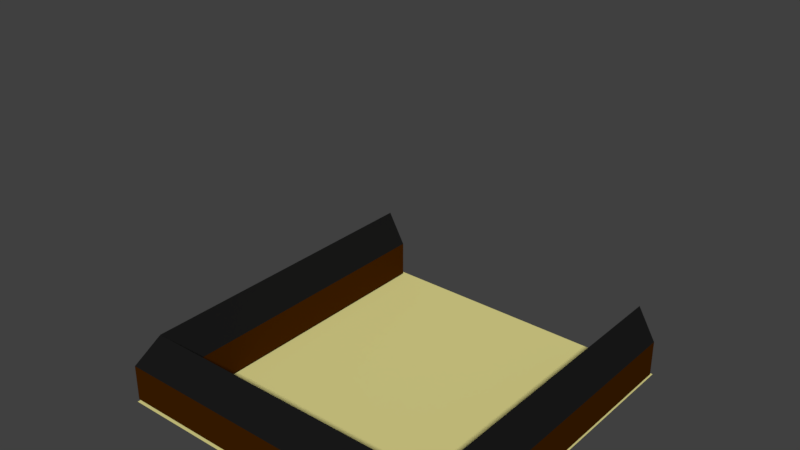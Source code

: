 # Source: barracks.blend  (saved by Blender 2.79.0; exported with 4.5.12 LTS)
import bpy
from mathutils import Matrix  # noqa: F401  (used for matrix-valued properties, if any)

bpy.ops.wm.read_factory_settings(use_empty=True)
scene = bpy.context.scene
scene.name = 'Scene'

# ---- collections
col_collection_1 = bpy.data.collections.new('Collection 1'); scene.collection.children.link(col_collection_1)

# ---- materials (node trees are filled in below, after node groups)
mat_material_001 = bpy.data.materials.new('Material.001')
mat_material_001.alpha_threshold = 0.0
mat_material_001.use_transparent_shadow = False
mat_material_001.diffuse_color = (0.01002, 0.01002, 0.01002, 1.0)
mat_material_001.roughness = 0.5
mat_material_002 = bpy.data.materials.new('Material.002')
mat_material_002.alpha_threshold = 0.0
mat_material_002.use_transparent_shadow = False
mat_material_002.diffuse_color = (0.05221, 0.01448, 0.0, 1.0)
mat_material_002.roughness = 0.5
mat_material = bpy.data.materials.new('Material')
mat_material.alpha_threshold = 0.0
mat_material.use_transparent_shadow = False
mat_material.diffuse_color = (0.7874, 0.7246, 0.2821, 1.0)
mat_material.roughness = 0.5

# ---- material node trees

# ---- world
world_world = bpy.data.worlds.new('World'); scene.world = world_world
world_world.color = (0.05088, 0.05088, 0.05088)
world_world.use_sun_shadow = False
world_world.sun_shadow_jitter_overblur = 0.0
world_world.cycles.sampling_method = 'MANUAL'

# ---- meshes
me_cube = bpy.data.meshes.new('Cube')
me_cube.from_pydata([(-1.0, -1.0, -1.0), (-1.0, -1.0, 1.0), (-1.0, 1.0, -1.0), (-1.0, 1.0, 1.0), (1.0, -1.0, -1.0), (1.0, -1.0, 1.0), (1.0, 1.0, -1.0), (1.0, 1.0, 1.0), (15.71, -1.0, -1.0), (15.71, -1.0, 1.0), (15.71, 1.0, -1.0), (15.71, 1.0, 1.0), (17.76, -1.0, -1.0), (17.76, -1.0, 1.0), (17.76, 1.0, -1.0), (17.76, 1.0, 1.0), (-1.0, 17.47, -1.0), (-1.0, 17.47, 1.0), (1.0, 17.47, -1.0), (1.0, 17.47, 1.0), (15.71, 17.47, -1.0), (15.71, 17.47, 1.0), (17.76, 17.47, -1.0), (17.76, 17.47, 1.0), (16.73, 17.47, 2.765), (16.73, 1.0, 2.765), (17.76, 0.0, 1.0), (15.71, 0.0, 2.765), (16.73, 0.0, 2.765), (1.0, 0.0, 2.765), (0.0, 1.0, 2.765), (0.0, -1.0, 1.0), (0.0, 0.0, 2.765), (0.0, 17.47, 2.765), (16.22, 0.5, 1.882)], [(28, 32), (32, 33)], [(0, 1, 3, 2), (6, 2, 16, 18), (5, 4, 8, 9), (4, 5, 31, 1, 0), (2, 6, 4, 0), (9, 8, 12, 13), (4, 6, 10, 8), (11, 7, 29, 27), (6, 7, 11, 10), (14, 15, 26, 13, 12), (8, 10, 14, 12), (14, 10, 20, 22), (16, 17, 19, 18), (5, 29, 27, 9), (2, 3, 17, 16), (7, 6, 18, 19), (33, 19, 17), (15, 14, 22, 23), (11, 25, 24, 21), (15, 23, 24, 25), (26, 15, 25, 28), (26, 28, 13), (9, 28, 13), (28, 27, 9), (32, 29, 5, 31), (32, 31, 1), (32, 1, 3), (32, 3, 30), (32, 30, 7, 29), (28, 25, 34), (34, 25, 11), (34, 11, 27), (28, 34, 27), (20, 21, 23, 22), (24, 23, 21), (7, 30, 33, 19), (17, 3, 30, 33)])
me_cube.polygons.foreach_set('material_index', [1, 0, 1, 1, 0, 1, 0, 0, 1, 1, 0, 0, 1, 0, 1, 1, 1, 1, 0, 0, 0, 0, 0, 0, 0, 0, 0, 0, 0, 0, 0, 0, 0, 1, 1, 0, 0])
me_cube.materials.append(mat_material_001)
me_cube.materials.append(mat_material_002)
me_cube.use_remesh_preserve_volume = False
me_cube.use_remesh_preserve_attributes = False
me_cube.use_mirror_vertex_groups = False
me_cube.update()
me_plane = bpy.data.meshes.new('Plane')
me_plane.from_pydata([(-1.0, -1.0, 0.0), (1.0, -1.0, 0.0), (-1.0, 1.0, 0.0), (1.0, 1.0, 0.0)], [], [(0, 1, 3, 2)])
me_plane.materials.append(mat_material)
me_plane.use_remesh_preserve_volume = False
me_plane.use_remesh_preserve_attributes = False
me_plane.use_mirror_vertex_groups = False
me_plane.update()
me_cube_001 = bpy.data.meshes.new('Cube.001')
me_cube_001.from_pydata([(-1.0, -1.0, -1.0), (-1.0, -1.0, 1.0), (-1.0, 1.0, -1.0), (-1.0, 1.0, 1.0), (1.0, -1.0, -1.0), (1.0, -1.0, 1.0), (1.0, 1.0, -1.0), (1.0, 1.0, 1.0)], [(2, 0), (0, 1), (1, 3), (3, 2), (6, 2), (3, 7), (7, 6), (4, 6), (7, 5), (5, 4), (0, 4), (5, 1)], [])
me_cube_001.use_remesh_preserve_volume = False
me_cube_001.use_remesh_preserve_attributes = False
me_cube_001.use_mirror_vertex_groups = False
me_cube_001.update()

# ---- objects
ob_cube = bpy.data.objects.new('Cube', me_cube)
ob_plane = bpy.data.objects.new('Plane', me_plane)
ob_boundary = bpy.data.objects.new('Boundary', me_cube_001)

# ---- transforms, parenting, visibility, modifiers, constraints
ob_cube.location = (-14.21, -14.18, -14.06)
ob_cube.scale = (1.7, 1.7, 1.7)
ob_cube.lineart.crease_threshold = 0.0
ob_plane.location = (0.0, 0.0, -16.0)
ob_plane.scale = (16.0, 16.0, 16.0)
ob_plane.lineart.crease_threshold = 0.0
ob_boundary.location = (0.0, 0.0, 0.0)
ob_boundary.scale = (16.0, 16.0, 16.0)
ob_boundary.lineart.crease_threshold = 0.0

# ---- collection membership
col_collection_1.objects.link(ob_cube)
col_collection_1.objects.link(ob_plane)
col_collection_1.objects.link(ob_boundary)

# ---- scene / render settings (as saved in the file)
scene.frame_start = 1; scene.frame_end = 250; scene.frame_set(0)
scene.render.engine = 'BLENDER_EEVEE_NEXT'
scene.render.resolution_percentage = 50
scene.render.dither_intensity = 0.0
scene.cycles.use_denoising = False
scene.cycles.samples = 128
scene.cycles.sampling_pattern = 'TABULATED_SOBOL'
scene.cycles.use_adaptive_sampling = False
scene.cycles.use_light_tree = False
scene.cycles.blur_glossy = 0.0
scene.cycles.sample_clamp_indirect = 0.0
scene.view_settings.view_transform = 'Standard'
bpy.context.view_layer.update()

# ---- added for rendering (the .blend has no active camera and no usable light): camera, sun
cam_auto = bpy.data.cameras.new('AutoCamera')
cam_auto.lens = 50.0
cam_auto.sensor_width = 36.0
cam_auto.clip_end = 1000.0
ob_auto_camera = bpy.data.objects.new('AutoCamera', cam_auto)
scene.collection.objects.link(ob_auto_camera)
ob_auto_camera.location = (51.2812, -61.5374, 41.0249)
ob_auto_camera.rotation_euler = (1.09748, -7.21219e-08, 0.694738)
scene.camera = ob_auto_camera
light_auto_sun = bpy.data.lights.new('AutoSun', 'SUN')
light_auto_sun.energy = 3.0
light_auto_sun.angle = 0.0523599
ob_auto_sun = bpy.data.objects.new('AutoSun', light_auto_sun)
scene.collection.objects.link(ob_auto_sun)
ob_auto_sun.rotation_euler = (0.872665, 0.174533, 0.523599)
bpy.context.view_layer.update()
